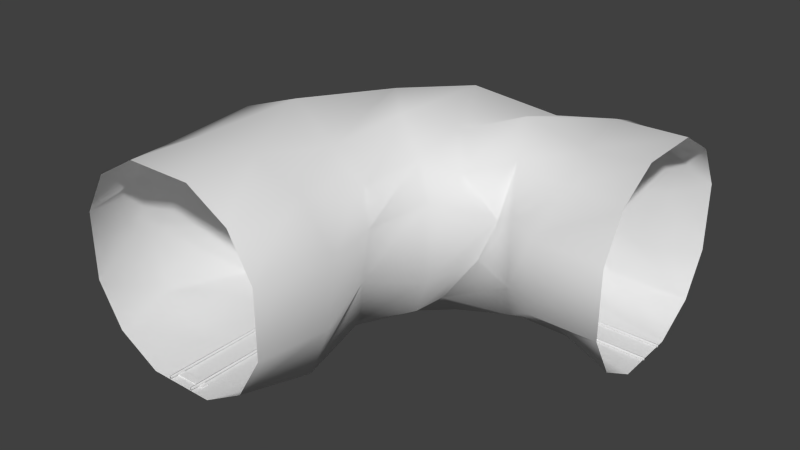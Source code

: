 # Source: Curve.blend  (saved by Blender 2.77.0; exported with 4.5.12 LTS)
import bpy
from mathutils import Matrix  # noqa: F401  (used for matrix-valued properties, if any)

bpy.ops.wm.read_factory_settings(use_empty=True)
scene = bpy.context.scene
scene.name = 'Scene'

# ---- collections
col_collection_1 = bpy.data.collections.new('Collection 1'); scene.collection.children.link(col_collection_1)

# ---- materials (node trees are filled in below, after node groups)
mat_material_003 = bpy.data.materials.new('Material.003')
mat_material_003.alpha_threshold = 0.0
mat_material_003.use_transparent_shadow = False
mat_material_003.roughness = 0.5
mat_material_013 = bpy.data.materials.new('Material.013')
mat_material_013.alpha_threshold = 0.0
mat_material_013.use_transparent_shadow = False
mat_material_013.roughness = 0.5
mat_material_008 = bpy.data.materials.new('Material.008')
mat_material_008.alpha_threshold = 0.0
mat_material_008.use_transparent_shadow = False
mat_material_008.roughness = 0.5
mat_material_026 = bpy.data.materials.new('Material.026')
mat_material_026.alpha_threshold = 0.0
mat_material_026.use_transparent_shadow = False
mat_material_026.roughness = 0.5

# ---- material node trees

# ---- world
world_world = bpy.data.worlds.new('World'); scene.world = world_world
world_world.color = (0.05088, 0.05088, 0.05088)
world_world.use_sun_shadow = False
world_world.sun_shadow_jitter_overblur = 0.0
world_world.cycles.sampling_method = 'NONE'
world_world.cycles.sample_map_resolution = 256

# ---- meshes
me_cube_043 = bpy.data.meshes.new('Cube.043')
me_cube_043.from_pydata([(255.3, 0.3069, -1.611), (1.0, -1.0, -1.0), (-1.0, -1.0, -1.0), (255.2, 0.3161, -1.611), (255.3, 0.3069, 0.3888), (1.0, -1.0, 1.0), (-1.0, -1.0, 1.0), (255.2, 0.3161, 0.3888), (211.9, 0.3059, -1.611), (168.5, 0.2854, -1.611), (125.8, 0.2318, -1.611), (89.26, 0.1455, -1.611), (56.02, 0.004795, -1.611), (31.75, -0.1646, -1.611), (14.95, -0.3786, -1.611), (4.213, -0.5967, -1.611), (1.0, -0.8, -1.0), (-1.0, -0.8, -1.0), (2.222, -0.5958, -1.611), (13.02, -0.3763, -1.611), (29.94, -0.1606, -1.611), (54.41, 0.01028, -1.611), (87.9, 0.1522, -1.611), (124.9, 0.24, -1.611), (168.5, 0.2946, -1.611), (211.9, 0.3151, -1.611), (211.9, 0.3059, 0.3888), (168.5, 0.2854, 0.3888), (125.8, 0.2318, 0.3888), (89.26, 0.1455, 0.3888), (56.02, 0.004794, 0.3888), (31.75, -0.1646, 0.3888), (14.95, -0.3786, 0.3888), (4.213, -0.5967, 0.3888), (1.0, -0.8, 1.0), (-1.0, -0.8, 1.0), (2.222, -0.5958, 0.3888), (13.02, -0.3763, 0.3888), (29.94, -0.1606, 0.3888), (54.41, 0.01028, 0.3888), (87.9, 0.1522, 0.3888), (124.9, 0.24, 0.3888), (168.5, 0.2946, 0.3888), (211.9, 0.3151, 0.3888)], [], [(16, 1, 2, 17), (34, 35, 6, 5), (16, 34, 5, 1), (1, 5, 6, 2), (25, 43, 7, 3), (4, 0, 3, 7), (2, 6, 35, 17), (17, 35, 36, 18), (18, 36, 37, 19), (19, 37, 38, 20), (20, 38, 39, 21), (21, 39, 40, 22), (22, 40, 41, 23), (23, 41, 42, 24), (24, 42, 43, 25), (0, 4, 26, 8), (8, 26, 27, 9), (9, 27, 28, 10), (10, 28, 29, 11), (11, 29, 30, 12), (12, 30, 31, 13), (13, 31, 32, 14), (14, 32, 33, 15), (15, 33, 34, 16), (4, 7, 43, 26), (26, 43, 42, 27), (27, 42, 41, 28), (28, 41, 40, 29), (29, 40, 39, 30), (30, 39, 38, 31), (31, 38, 37, 32), (32, 37, 36, 33), (33, 36, 35, 34), (0, 8, 25, 3), (8, 9, 24, 25), (9, 10, 23, 24), (10, 11, 22, 23), (11, 12, 21, 22), (12, 13, 20, 21), (13, 14, 19, 20), (14, 15, 18, 19), (15, 16, 17, 18)])
me_cube_043.polygons.foreach_set('use_smooth', [True] * 42)
_k = set([(0, 3), (0, 4), (0, 8), (1, 2), (1, 5), (1, 16), (2, 6), (2, 17), (3, 7), (3, 25), (4, 7), (4, 26), (5, 6), (5, 34), (6, 35), (7, 43), (8, 9), (9, 10), (10, 11), (11, 12), (11, 29), (12, 13), (12, 30), (13, 14), (13, 31), (14, 15), (14, 32), (15, 16), (15, 18), (15, 33), (16, 17), (16, 34), (17, 18), (17, 35), (18, 19), (18, 36), (19, 20), (19, 37), (20, 21), (20, 38), (21, 22), (21, 39), (22, 23), (22, 40), (23, 24), (24, 25), (26, 27), (27, 28), (28, 29), (29, 30), (30, 31), (31, 32), (32, 33), (33, 34), (33, 36), (34, 35), (35, 36), (36, 37), (37, 38), (38, 39), (39, 40), (40, 41), (41, 42), (42, 43)])
me_cube_043.attributes.new('sharp_edge', 'BOOLEAN', 'EDGE').data.foreach_set('value', [ (min(e.vertices), max(e.vertices)) in _k for e in me_cube_043.edges])
_uv = me_cube_043.uv_layers.new(name='UVMap')
_uv.uv.foreach_set('vector', [0.9029, 0.02318, 1.003, 0.02318, 1.003, 0.2966, 0.9029, 0.2966, 0.1106, 0.9898, 0.1106, 0.8317, 0.01329, 0.8317, 0.01329, 0.9898, 0.1106, 0.02087, 0.1106, 0.9898, 0.01329, 0.9898, 0.01329, 0.02087, 0.01329, 0.02087, 0.01329, 0.9898, -0.0227, 0.9898, -0.0227, 0.02087, 0.1002, 0.2966, 0.1002, 0.9901, -0.0001144, 0.9901, -0.0001137, 0.2966, 0.9861, 0.9898, 0.9861, 0.02087, 1.022, 0.02087, 1.022, 0.9898, 1.003, 0.2966, 1.003, 0.9901, 0.9029, 0.9901, 0.9029, 0.2966, 0.9029, 0.2966, 0.9029, 0.9901, 0.8026, 0.9901, 0.8026, 0.2966, 0.8026, 0.2966, 0.8026, 0.9901, 0.7023, 0.9901, 0.7023, 0.2966, 0.7023, 0.2966, 0.7023, 0.9901, 0.6019, 0.9901, 0.6019, 0.2966, 0.6019, 0.2966, 0.6019, 0.9901, 0.5016, 0.9901, 0.5016, 0.2966, 0.5016, 0.2966, 0.5016, 0.9901, 0.4012, 0.9901, 0.4012, 0.2966, 0.4012, 0.2966, 0.4012, 0.9901, 0.3009, 0.9901, 0.3009, 0.2966, 0.3009, 0.2966, 0.3009, 0.9901, 0.2006, 0.9901, 0.2006, 0.2966, 0.2006, 0.2966, 0.2006, 0.9901, 0.1002, 0.9901, 0.1002, 0.2966, 0.9861, 0.02087, 0.9861, 0.9898, 0.8888, 0.9898, 0.8888, 0.02087, 0.8888, 0.02087, 0.8888, 0.9898, 0.7915, 0.9898, 0.7915, 0.02087, 0.7915, 0.02087, 0.7915, 0.9898, 0.6942, 0.9898, 0.6942, 0.02087, 0.6942, 0.02087, 0.6942, 0.9898, 0.597, 0.9898, 0.597, 0.02087, 0.597, 0.02087, 0.597, 0.9898, 0.4997, 0.9898, 0.4997, 0.02087, 0.4997, 0.02087, 0.4997, 0.9898, 0.4024, 0.9898, 0.4024, 0.02087, 0.4024, 0.02087, 0.4024, 0.9898, 0.3051, 0.9898, 0.3051, 0.02087, 0.3051, 0.02087, 0.3051, 0.9898, 0.2078, 0.9898, 0.2078, 0.02087, 0.2078, 0.02087, 0.2078, 0.9898, 0.1106, 0.9898, 0.1106, 0.02087, 0.9861, 0.9898, 0.9861, 0.8317, 0.8888, 0.8317, 0.8888, 0.9898, 0.8888, 0.9898, 0.8888, 0.8317, 0.7915, 0.8317, 0.7915, 0.9898, 0.7915, 0.9898, 0.7915, 0.8317, 0.6942, 0.8317, 0.6942, 0.9898, 0.6942, 0.9898, 0.6942, 0.8317, 0.597, 0.8317, 0.597, 0.9898, 0.597, 0.9898, 0.597, 0.8317, 0.4997, 0.8317, 0.4997, 0.9898, 0.4997, 0.9898, 0.4997, 0.8317, 0.4024, 0.8317, 0.4024, 0.9898, 0.4024, 0.9898, 0.4024, 0.8317, 0.3051, 0.8317, 0.3051, 0.9898, 0.3051, 0.9898, 0.3051, 0.8317, 0.2078, 0.8317, 0.2078, 0.9898, 0.2078, 0.9898, 0.2078, 0.8317, 0.1106, 0.8317, 0.1106, 0.9898, -0.0001137, 0.02318, 0.1002, 0.02318, 0.1002, 0.2966, -0.0001137, 0.2966, 0.1002, 0.02318, 0.2006, 0.02318, 0.2006, 0.2966, 0.1002, 0.2966, 0.2006, 0.02318, 0.3009, 0.02318, 0.3009, 0.2966, 0.2006, 0.2966, 0.3009, 0.02318, 0.4012, 0.02318, 0.4012, 0.2966, 0.3009, 0.2966, 0.4012, 0.02318, 0.5016, 0.02318, 0.5016, 0.2966, 0.4012, 0.2966, 0.5016, 0.02318, 0.6019, 0.02318, 0.6019, 0.2966, 0.5016, 0.2966, 0.6019, 0.02318, 0.7023, 0.02318, 0.7023, 0.2966, 0.6019, 0.2966, 0.7023, 0.02318, 0.8026, 0.02318, 0.8026, 0.2966, 0.7023, 0.2966, 0.8026, 0.02318, 0.9029, 0.02318, 0.9029, 0.2966, 0.8026, 0.2966])
me_cube_043.materials.append(mat_material_003)
me_cube_043.use_remesh_preserve_volume = False
me_cube_043.use_remesh_preserve_attributes = False
me_cube_043.use_mirror_vertex_groups = False
me_cube_043.update()
me_cube_043.normals_split_custom_set([tuple(v) for v in zip(*[iter([0.0, 0.0, -1.0, 0.0, 0.0, -1.0, 0.0, 0.0, -1.0, 0.0, 0.0, -1.0, 0.0, 0.0, 1.0, 0.0, 0.0, 1.0, 0.0, 0.0, 1.0, 0.0, 0.0, 1.0, 1.0, -2.98e-07, 3.129e-07, 1.0, -2.98e-07, 3.129e-07, 1.0, -2.98e-07, 3.129e-07, 1.0, -2.98e-07, 3.129e-07, -2.831e-07, -1.0, -1.788e-07, -2.831e-07, -1.0, -1.788e-07, -2.831e-07, -1.0, -1.788e-07, -2.831e-07, -1.0, -1.788e-07, -0.0002479, 1.0, -8e-09, -0.0002479, 1.0, -8.001e-09, -2.301e-05, 1.0, 1.882e-08, -2.301e-05, 1.0, 1.882e-08, 0.6821, 0.7313, 3.643e-05, 0.6821, 0.7313, 3.643e-05, 0.6821, 0.7313, 3.643e-05, 0.6821, 0.7313, 3.643e-05, -1.0, 0.0, -1.192e-07, -1.0, 0.0, -1.192e-07, -1.0, 0.0, -1.192e-07, -1.0, 0.0, -1.192e-07, -0.06326, 0.998, 1.727e-08, -0.06326, 0.998, 1.727e-08, -0.06326, 0.998, 1.727e-08, -0.06326, 0.998, 1.727e-08, -0.02033, 0.9998, -2.208e-08, -0.02033, 0.9998, -2.208e-08, -0.02033, 0.9998, -2.208e-08, -0.02033, 0.9998, -2.208e-08, -0.01274, 0.9999, 6.067e-09, -0.01274, 0.9999, 6.067e-09, -0.01274, 0.9999, 6.067e-09, -0.01274, 0.9999, 6.067e-09, -0.006982, 1.0, 1.218e-08, -0.006982, 1.0, 1.218e-08, -0.006982, 1.0, 1.218e-08, -0.006982, 1.0, 1.218e-08, -0.004239, 1.0, 4.472e-09, -0.004239, 1.0, 4.472e-09, -0.004239, 1.0, 4.472e-09, -0.004239, 1.0, 4.472e-09, -0.002373, 1.0, 2.786e-08, -0.002373, 1.0, 2.786e-08, -0.001812, 1.0, 3.795e-09, -0.001812, 1.0, 3.794e-09, -0.001812, 1.0, 3.794e-09, -0.001812, 1.0, 3.795e-09, -0.0008624, 1.0, -2.755e-08, -0.0008624, 1.0, -2.755e-08, -0.0008624, 1.0, -2.755e-08, -0.0008624, 1.0, -2.755e-08, -0.0002479, 1.0, -8.001e-09, -0.0002479, 1.0, -8e-09, 2.301e-05, -1.0, 6.429e-08, 2.301e-05, -1.0, 6.429e-08, 0.0002479, -1.0, 4.407e-08, 0.0002479, -1.0, 4.407e-08, 0.0002479, -1.0, 4.407e-08, 0.0002479, -1.0, 4.407e-08, 0.0008636, -1.0, -6.221e-09, 0.0008636, -1.0, -6.219e-09, 0.0008636, -1.0, -6.219e-09, 0.0008636, -1.0, -6.221e-09, 0.001808, -1.0, -3.536e-08, 0.001808, -1.0, -3.536e-08, 0.001808, -1.0, -3.536e-08, 0.001808, -1.0, -3.536e-08, 0.002362, -1.0, -3.444e-08, 0.002362, -1.0, -3.444e-08, 0.004233, -1.0, -2.343e-08, 0.004233, -1.0, -2.343e-08, 0.004233, -1.0, -2.343e-08, 0.004233, -1.0, -2.343e-08, 0.006976, -1.0, 9.801e-09, 0.006976, -1.0, 9.801e-09, 0.006976, -1.0, 9.801e-09, 0.006976, -1.0, 9.801e-09, 0.01275, -0.9999, 2.872e-09, 0.01275, -0.9999, 2.872e-09, 0.01275, -0.9999, 2.872e-09, 0.01275, -0.9999, 2.872e-09, 0.0203, -0.9998, -1.085e-07, 0.0203, -0.9998, -1.085e-07, 0.0203, -0.9998, -1.085e-07, 0.0203, -0.9998, -1.085e-07, 0.06317, -0.998, -7.407e-08, 0.06317, -0.998, -7.407e-08, 0.06317, -0.998, -7.407e-08, 0.06317, -0.998, -7.407e-08, 0.0, 0.0, 1.0, 0.0, 0.0, 1.0, 0.0, 0.0, 1.0, 0.0, 0.0, 1.0, 0.0, 0.0, 1.0, 0.0, 0.0, 1.0, -1.764e-09, 0.0, 1.0, -5.579e-10, 0.0, 1.0, -5.579e-10, 0.0, 1.0, -1.764e-09, 0.0, 1.0, 6.818e-09, 0.0, 1.0, -2.289e-09, 0.0, 1.0, -2.289e-09, 0.0, 1.0, 6.818e-09, 0.0, 1.0, 5.77e-10, 0.0, 1.0, 6.829e-09, 0.0, 1.0, 6.829e-09, 0.0, 1.0, 5.77e-10, 0.0, 1.0, 3.437e-09, 0.0, 1.0, 5.719e-10, 0.0, 1.0, 5.719e-10, 0.0, 1.0, 3.437e-09, 0.0, 1.0, 4.475e-09, 0.0, 1.0, 3.449e-09, 0.0, 1.0, 3.449e-09, 0.0, 1.0, 4.475e-09, 0.0, 1.0, 1.202e-08, 0.0, 1.0, 4.53e-09, 0.0, 1.0, 4.53e-09, 0.0, 1.0, 1.202e-08, 0.0, 1.0, 1.205e-08, 0.0, 1.0, 1.205e-08, 0.0, 1.0, 0.0002132, 0.9483, 0.3173, 0.0002132, 0.9483, 0.3173, 0.0002132, 0.9483, 0.3173, 0.0002132, 0.9483, 0.3173, -4.074e-09, 0.0, -1.0, -3.104e-09, 0.0, -1.0, -9.698e-10, 0.0, -1.0, -4.074e-09, 0.0, -1.0, -3.104e-09, 0.0, -1.0, 0.0, 0.0, -1.0, 0.0, 0.0, -1.0, -9.698e-10, 0.0, -1.0, 0.0, 0.0, -1.0, 1.429e-10, 0.0, -1.0, 3.971e-08, 0.0, -1.0, 0.0, 0.0, -1.0, 1.429e-10, 0.0, -1.0, 3.983e-08, 0.0, -1.0, 3.6e-08, 0.0, -1.0, 3.971e-08, 0.0, -1.0, 3.983e-08, 0.0, -1.0, 3.587e-08, 0.0, -1.0, 8.77e-11, 0.0, -1.0, 3.6e-08, 0.0, -1.0, 3.587e-08, 0.0, -1.0, 0.0, 0.0, -1.0, 0.0, 0.0, -1.0, 8.77e-11, 0.0, -1.0, 0.0, 0.0, -1.0, 0.0, 0.0, -1.0, 0.0, 0.0, -1.0, 0.0, 0.0, -1.0, 0.0, 0.0, -1.0, 0.0, 0.0, -1.0, 0.0, 0.0, -1.0, 0.0, 0.0, -1.0, -0.0002129, -0.9483, -0.3173, -0.0002129, -0.9483, -0.3173, -0.0002129, -0.9483, -0.3173, -0.0002129, -0.9483, -0.3173])] * 3)])
me_cube_029 = bpy.data.meshes.new('Cube.029')
me_cube_029.from_pydata([(-1.0, -1.039, -1.0), (-1.0, -1.039, 1.0), (3.731, 0.4864, -1.0), (3.731, 0.4864, 1.0), (1.0, -1.039, -1.0), (1.0, -1.039, 1.0), (3.786, -0.1348, -1.0), (3.786, -0.1348, 1.0), (3.795, -0.2357, 0.4415), (3.795, -0.2357, -0.4415), (1.325, -1.039, 0.4415), (1.325, -1.039, -0.4415), (3.746, 0.3129, 1.325), (3.77, 0.03862, 1.325), (0.4415, -1.039, 1.325), (-0.4415, -1.039, 1.325), (-1.325, -1.039, -0.4415), (-1.325, -1.039, 0.4415), (3.722, 0.5872, 0.4415), (3.722, 0.5872, -0.4415), (3.77, 0.03862, -1.325), (3.746, 0.3129, -1.325), (-0.4415, -1.039, -1.325), (0.4415, -1.039, -1.325), (-1.094, -0.7433, 1.0), (-0.9333, -0.3707, 1.179), (-0.4077, 0.07927, 0.7459), (0.4589, 0.3397, 1.0), (1.863, 0.4672, 0.8267), (2.643, 0.5564, 1.0), (2.658, 0.5011, -1.0), (1.741, 0.4817, -1.0), (0.4589, 0.3397, -1.0), (-0.334, 0.07373, -1.417), (-1.157, -0.3707, -1.196), (-1.278, -0.7433, -1.0), (2.96, -0.021, 0.8702), (2.275, -0.03893, 1.0), (1.754, -0.1339, 0.7886), (1.368, -0.2396, 1.0), (1.117, -0.4337, 0.8006), (1.104, -0.7433, 1.066), (1.134, -0.7433, -1.164), (0.9989, -0.4337, -1.0), (1.368, -0.2396, -1.0), (1.415, -0.09966, -1.0), (2.275, -0.03893, -1.0), (2.941, -0.05794, -0.8501), (1.562, -0.7433, 0.5071), (1.189, -0.444, 0.2919), (1.648, -0.2908, 0.5777), (2.111, -0.0665, 0.2431), (2.415, -0.1297, 0.4415), (2.903, -0.2354, 0.5081), (1.457, -0.7433, -0.4415), (1.072, -0.444, -0.4415), (1.648, -0.2908, -0.4415), (1.772, -0.03231, -0.4415), (2.415, -0.1297, -0.4415), (2.903, -0.2354, -0.4415), (2.858, 0.1136, 1.138), (2.035, 0.1173, 1.325), (1.392, -0.001611, 1.113), (0.886, -0.1516, 1.325), (0.5612, -0.4161, 1.125), (0.4415, -0.7433, 1.325), (2.726, 0.3848, 1.212), (2.058, 0.3163, 1.151), (0.9787, 0.2648, 1.325), (0.2967, 0.04624, 1.325), (-0.05054, -0.3883, 1.504), (-0.3791, -0.7433, 1.325), (3.102, 0.5284, 0.2309), (1.669, 0.5645, 0.1762), (0.4468, 0.4166, 0.4415), (-0.6878, 0.1304, 0.1874), (-0.923, -0.3186, 0.2747), (-1.47, -0.7433, 0.5382), (2.992, 0.4838, -0.4415), (1.729, 0.5573, -0.4415), (0.4468, 0.4166, -0.4415), (-0.6142, 0.1249, -0.6651), (-1.207, -0.3605, -0.591), (-1.654, -0.7433, -0.1512), (2.726, 0.3848, -1.325), (1.656, 0.3643, -1.325), (0.8205, 0.2075, -1.325), (0.1239, -0.01247, -1.325), (-0.3171, -0.3883, -1.325), (-0.4415, -0.7433, -1.325), (2.858, 0.1136, -1.325), (2.035, 0.1173, -1.325), (1.392, -0.001611, -1.325), (0.886, -0.1516, -1.325), (0.5612, -0.4161, -1.325), (0.508, -0.7433, -1.324)], [], [(78, 30, 2, 19), (54, 42, 4, 11), (90, 47, 6, 20), (66, 29, 3, 12), (41, 48, 10, 5), (48, 54, 11, 10), (36, 60, 13, 7), (60, 66, 12, 13), (29, 72, 18, 3), (72, 78, 19, 18), (30, 84, 21, 2), (84, 90, 20, 21), (22, 23, 95, 89), (89, 95, 94, 88), (88, 94, 93, 87), (87, 93, 92, 86), (86, 92, 91, 85), (85, 91, 90, 84), (0, 22, 89, 35), (35, 89, 88, 34), (34, 88, 87, 33), (33, 87, 86, 32), (32, 86, 85, 31), (31, 85, 84, 30), (17, 16, 83, 77), (77, 83, 82, 76), (76, 82, 81, 75), (75, 81, 80, 74), (74, 80, 79, 73), (73, 79, 78, 72), (1, 17, 77, 24), (24, 77, 76, 25), (25, 76, 75, 26), (26, 75, 74, 27), (27, 74, 73, 28), (28, 73, 72, 29), (14, 15, 71, 65), (65, 71, 70, 64), (64, 70, 69, 63), (63, 69, 68, 62), (62, 68, 67, 61), (61, 67, 66, 60), (5, 14, 65, 41), (41, 65, 64, 40), (40, 64, 63, 39), (39, 63, 62, 38), (38, 62, 61, 37), (37, 61, 60, 36), (8, 9, 59, 53), (53, 59, 58, 52), (52, 58, 57, 51), (51, 57, 56, 50), (50, 56, 55, 49), (49, 55, 54, 48), (7, 8, 53, 36), (36, 53, 52, 37), (37, 52, 51, 38), (38, 51, 50, 39), (39, 50, 49, 40), (40, 49, 48, 41), (15, 1, 24, 71), (71, 24, 25, 70), (70, 25, 26, 69), (69, 26, 27, 68), (68, 27, 28, 67), (67, 28, 29, 66), (23, 4, 42, 95), (95, 42, 43, 94), (94, 43, 44, 93), (93, 44, 45, 92), (92, 45, 46, 91), (91, 46, 47, 90), (9, 6, 47, 59), (59, 47, 46, 58), (58, 46, 45, 57), (57, 45, 44, 56), (56, 44, 43, 55), (55, 43, 42, 54), (16, 0, 35, 83), (83, 35, 34, 82), (82, 34, 33, 81), (81, 33, 32, 80), (80, 32, 31, 79), (79, 31, 30, 78)])
me_cube_029.polygons.foreach_set('use_smooth', [True] * 84)
_uv = me_cube_029.uv_layers.new(name='UVMap')
_uv.uv.foreach_set('vector', [0.8638, 0.5, 0.8638, 0.6485, 1.007, 0.6485, 1.007, 0.5, 0.8629, 0.703, 0.8629, 0.8515, 1.006, 0.8515, 1.006, 0.703, 0.1458, 0.9999, 0.1458, 0.8515, 0.002433, 0.8515, 0.002433, 0.9999, 0.8638, 7.275e-05, 0.8638, 0.1485, 1.007, 0.1485, 1.007, 7.278e-05, 0.8629, 0.3515, 0.8629, 0.5, 1.006, 0.5, 1.006, 0.3515, 0.8629, 0.5, 0.8629, 0.703, 1.006, 0.703, 1.006, 0.5, 0.1458, 0.3515, 0.1458, 0.203, 0.002433, 0.203, 0.002433, 0.3515, 0.1458, 0.203, 0.1458, 7.279e-05, 0.002433, 7.278e-05, 0.002433, 0.203, 0.8638, 0.1485, 0.8638, 0.297, 1.007, 0.297, 1.007, 0.1485, 0.8638, 0.297, 0.8638, 0.5, 1.007, 0.5, 1.007, 0.297, 0.8638, 0.6485, 0.8638, 0.797, 1.007, 0.797, 1.007, 0.6485, 0.8638, 0.797, 0.8638, 0.9999, 1.007, 0.9999, 1.007, 0.797, 0.002335, 0.797, 0.002335, 0.9999, 0.1459, 0.9999, 0.1459, 0.797, 0.1459, 0.797, 0.1459, 0.9999, 0.2895, 0.9999, 0.2895, 0.797, 0.2895, 0.797, 0.2895, 0.9999, 0.4331, 0.9999, 0.4331, 0.797, 0.4331, 0.797, 0.4331, 0.9999, 0.5766, 0.9999, 0.5766, 0.797, 0.5766, 0.797, 0.5766, 0.9999, 0.7202, 0.9999, 0.7202, 0.797, 0.7202, 0.797, 0.7202, 0.9999, 0.8638, 0.9999, 0.8638, 0.797, 0.002335, 0.6485, 0.002335, 0.797, 0.1459, 0.797, 0.1459, 0.6485, 0.1459, 0.6485, 0.1459, 0.797, 0.2895, 0.797, 0.2895, 0.6485, 0.2895, 0.6485, 0.2895, 0.797, 0.4331, 0.797, 0.4331, 0.6485, 0.4331, 0.6485, 0.4331, 0.797, 0.5766, 0.797, 0.5766, 0.6485, 0.5766, 0.6485, 0.5766, 0.797, 0.7202, 0.797, 0.7202, 0.6485, 0.7202, 0.6485, 0.7202, 0.797, 0.8638, 0.797, 0.8638, 0.6485, 0.002335, 0.297, 0.002335, 0.5, 0.1459, 0.5, 0.1459, 0.297, 0.1459, 0.297, 0.1459, 0.5, 0.2895, 0.5, 0.2895, 0.297, 0.2895, 0.297, 0.2895, 0.5, 0.4331, 0.5, 0.4331, 0.297, 0.4331, 0.297, 0.4331, 0.5, 0.5766, 0.5, 0.5766, 0.297, 0.5766, 0.297, 0.5766, 0.5, 0.7202, 0.5, 0.7202, 0.297, 0.7202, 0.297, 0.7202, 0.5, 0.8638, 0.5, 0.8638, 0.297, 0.002335, 0.1485, 0.002335, 0.297, 0.1459, 0.297, 0.1459, 0.1485, 0.1459, 0.1485, 0.1459, 0.297, 0.2895, 0.297, 0.2895, 0.1485, 0.2895, 0.1485, 0.2895, 0.297, 0.4331, 0.297, 0.4331, 0.1485, 0.4331, 0.1485, 0.4331, 0.297, 0.5766, 0.297, 0.5766, 0.1485, 0.5766, 0.1485, 0.5766, 0.297, 0.7202, 0.297, 0.7202, 0.1485, 0.7202, 0.1485, 0.7202, 0.297, 0.8638, 0.297, 0.8638, 0.1485, 1.006, 0.203, 1.006, 7.29e-05, 0.8629, 7.288e-05, 0.8629, 0.203, 0.8629, 0.203, 0.8629, 7.288e-05, 0.7195, 7.286e-05, 0.7195, 0.203, 0.7195, 0.203, 0.7195, 7.286e-05, 0.5761, 7.285e-05, 0.5761, 0.203, 0.5761, 0.203, 0.5761, 7.285e-05, 0.4326, 7.283e-05, 0.4326, 0.203, 0.4326, 0.203, 0.4326, 7.283e-05, 0.2892, 7.281e-05, 0.2892, 0.203, 0.2892, 0.203, 0.2892, 7.281e-05, 0.1458, 7.279e-05, 0.1458, 0.203, 1.006, 0.3515, 1.006, 0.203, 0.8629, 0.203, 0.8629, 0.3515, 0.8629, 0.3515, 0.8629, 0.203, 0.7195, 0.203, 0.7195, 0.3515, 0.7195, 0.3515, 0.7195, 0.203, 0.5761, 0.203, 0.5761, 0.3515, 0.5761, 0.3515, 0.5761, 0.203, 0.4326, 0.203, 0.4326, 0.3515, 0.4326, 0.3515, 0.4326, 0.203, 0.2892, 0.203, 0.2892, 0.3515, 0.2892, 0.3515, 0.2892, 0.203, 0.1458, 0.203, 0.1458, 0.3515, 0.002433, 0.5, 0.002433, 0.703, 0.1458, 0.703, 0.1458, 0.5, 0.1458, 0.5, 0.1458, 0.703, 0.2892, 0.703, 0.2892, 0.5, 0.2892, 0.5, 0.2892, 0.703, 0.4326, 0.703, 0.4326, 0.5, 0.4326, 0.5, 0.4326, 0.703, 0.5761, 0.703, 0.5761, 0.5, 0.5761, 0.5, 0.5761, 0.703, 0.7195, 0.703, 0.7195, 0.5, 0.7195, 0.5, 0.7195, 0.703, 0.8629, 0.703, 0.8629, 0.5, 0.002433, 0.3515, 0.002433, 0.5, 0.1458, 0.5, 0.1458, 0.3515, 0.1458, 0.3515, 0.1458, 0.5, 0.2892, 0.5, 0.2892, 0.3515, 0.2892, 0.3515, 0.2892, 0.5, 0.4326, 0.5, 0.4326, 0.3515, 0.4326, 0.3515, 0.4326, 0.5, 0.5761, 0.5, 0.5761, 0.3515, 0.5761, 0.3515, 0.5761, 0.5, 0.7195, 0.5, 0.7195, 0.3515, 0.7195, 0.3515, 0.7195, 0.5, 0.8629, 0.5, 0.8629, 0.3515, 0.002335, 7.26e-05, 0.002335, 0.1485, 0.1459, 0.1485, 0.1459, 7.262e-05, 0.1459, 7.262e-05, 0.1459, 0.1485, 0.2895, 0.1485, 0.2895, 7.265e-05, 0.2895, 7.265e-05, 0.2895, 0.1485, 0.4331, 0.1485, 0.4331, 7.268e-05, 0.4331, 7.268e-05, 0.4331, 0.1485, 0.5766, 0.1485, 0.5766, 7.27e-05, 0.5766, 7.27e-05, 0.5766, 0.1485, 0.7202, 0.1485, 0.7202, 7.273e-05, 0.7202, 7.273e-05, 0.7202, 0.1485, 0.8638, 0.1485, 0.8638, 7.275e-05, 1.006, 0.9999, 1.006, 0.8515, 0.8629, 0.8515, 0.8629, 0.9999, 0.8629, 0.9999, 0.8629, 0.8515, 0.7195, 0.8515, 0.7195, 0.9999, 0.7195, 0.9999, 0.7195, 0.8515, 0.5761, 0.8515, 0.5761, 0.9999, 0.5761, 0.9999, 0.5761, 0.8515, 0.4326, 0.8515, 0.4326, 0.9999, 0.4326, 0.9999, 0.4326, 0.8515, 0.2892, 0.8515, 0.2892, 0.9999, 0.2892, 0.9999, 0.2892, 0.8515, 0.1458, 0.8515, 0.1458, 0.9999, 0.002433, 0.703, 0.002433, 0.8515, 0.1458, 0.8515, 0.1458, 0.703, 0.1458, 0.703, 0.1458, 0.8515, 0.2892, 0.8515, 0.2892, 0.703, 0.2892, 0.703, 0.2892, 0.8515, 0.4326, 0.8515, 0.4326, 0.703, 0.4326, 0.703, 0.4326, 0.8515, 0.5761, 0.8515, 0.5761, 0.703, 0.5761, 0.703, 0.5761, 0.8515, 0.7195, 0.8515, 0.7195, 0.703, 0.7195, 0.703, 0.7195, 0.8515, 0.8629, 0.8515, 0.8629, 0.703, 0.002335, 0.5, 0.002335, 0.6485, 0.1459, 0.6485, 0.1459, 0.5, 0.1459, 0.5, 0.1459, 0.6485, 0.2895, 0.6485, 0.2895, 0.5, 0.2895, 0.5, 0.2895, 0.6485, 0.4331, 0.6485, 0.4331, 0.5, 0.4331, 0.5, 0.4331, 0.6485, 0.5766, 0.6485, 0.5766, 0.5, 0.5766, 0.5, 0.5766, 0.6485, 0.7202, 0.6485, 0.7202, 0.5, 0.7202, 0.5, 0.7202, 0.6485, 0.8638, 0.6485, 0.8638, 0.5])
me_cube_029.use_remesh_preserve_volume = False
me_cube_029.use_remesh_preserve_attributes = False
me_cube_029.use_mirror_vertex_groups = False
me_cube_029.update()
me_cube_017 = bpy.data.meshes.new('Cube.017')
me_cube_017.from_pydata([(1.0, -1.0, -1.0), (-1.0, -1.0, -1.0), (1.0, -1.0, 1.0), (-1.0, -1.0, 1.0), (1.0, 0.09936, -1.0), (-1.0, 0.09936, -1.0), (-1.0, 0.09936, 1.0), (1.0, 0.09936, 1.0)], [], [(4, 0, 1, 5), (7, 6, 3, 2), (4, 7, 2, 0), (0, 2, 3, 1), (5, 6, 7, 4), (1, 3, 6, 5)])
me_cube_017.polygons.foreach_set('use_smooth', [True] * 6)
_k = set([(0, 1), (0, 2), (0, 4), (1, 3), (1, 5), (2, 3), (2, 7), (3, 6)])
me_cube_017.attributes.new('sharp_edge', 'BOOLEAN', 'EDGE').data.foreach_set('value', [ (min(e.vertices), max(e.vertices)) in _k for e in me_cube_017.edges])
_uv = me_cube_017.uv_layers.new(name='UVMap')
_uv.uv.foreach_set('vector', [0.5016, 0.02318, 1.003, 0.02318, 1.003, 0.2966, 0.5016, 0.2966, 0.4997, 0.9898, 0.4997, 0.8317, 0.01329, 0.8317, 0.01329, 0.9898, 0.4997, 0.02087, 0.4997, 0.9898, 0.01329, 0.9898, 0.01329, 0.02087, 0.01329, 0.02087, 0.01329, 0.9898, -0.0227, 0.9898, -0.0227, 0.02087, 0.5016, 0.2966, 0.5016, 0.9901, 0.4997, 0.9898, 0.4997, 0.02087, 1.003, 0.2966, 1.003, 0.9901, 0.5016, 0.9901, 0.5016, 0.2966])
me_cube_017.materials.append(mat_material_013)
me_cube_017.use_remesh_preserve_volume = False
me_cube_017.use_remesh_preserve_attributes = False
me_cube_017.use_mirror_vertex_groups = False
me_cube_017.update()
me_cube_017.normals_split_custom_set([tuple(v) for v in zip(*[iter([0.5774, 0.5774, -0.5774, 0.0, 0.0, -1.0, 0.0, 0.0, -1.0, -0.5774, 0.5774, -0.5774, 0.5774, 0.5774, 0.5774, -0.5774, 0.5774, 0.5774, 5.422e-08, 0.0, 1.0, 5.422e-08, 0.0, 1.0, 0.5774, 0.5774, -0.5774, 0.5774, 0.5774, 0.5774, 1.0, -3.253e-07, 1.788e-07, 1.0, -3.253e-07, 1.788e-07, -2.831e-07, -1.0, -1.788e-07, -2.831e-07, -1.0, -1.788e-07, -2.831e-07, -1.0, -1.788e-07, -2.831e-07, -1.0, -1.788e-07, -0.5774, 0.5774, -0.5774, -0.5774, 0.5774, 0.5774, 0.5774, 0.5774, 0.5774, 0.5774, 0.5774, -0.5774, -1.0, 2.169e-07, -1.192e-07, -1.0, 2.169e-07, -1.192e-07, -0.5774, 0.5774, 0.5774, -0.5774, 0.5774, -0.5774])] * 3)])
me_cube_021 = bpy.data.meshes.new('Cube.021')
me_cube_021.from_pydata([(1.0, -1.0, -1.0), (-1.0, -1.0, -1.0), (1.0, -1.0, 1.0), (-1.0, -1.0, 1.0), (1.0, 0.0936, -1.0), (-1.0, 0.0936, -1.0), (-1.0, 0.0936, 1.0), (1.0, 0.0936, 1.0)], [], [(4, 0, 1, 5), (7, 6, 3, 2), (4, 7, 2, 0), (0, 2, 3, 1), (1, 3, 6, 5), (5, 6, 7, 4)])
me_cube_021.polygons.foreach_set('use_smooth', [True] * 6)
_k = set([(0, 1), (0, 2), (0, 4), (1, 3), (1, 5), (2, 3), (2, 7), (3, 6)])
me_cube_021.attributes.new('sharp_edge', 'BOOLEAN', 'EDGE').data.foreach_set('value', [ (min(e.vertices), max(e.vertices)) in _k for e in me_cube_021.edges])
_uv = me_cube_021.uv_layers.new(name='UVMap')
_uv.uv.foreach_set('vector', [0.5016, 0.02318, 1.003, 0.02318, 1.003, 0.2966, 0.5016, 0.2966, 0.4997, 0.9898, 0.4997, 0.8317, 0.01329, 0.8317, 0.01329, 0.9898, 0.4997, 0.02087, 0.4997, 0.9898, 0.01329, 0.9898, 0.01329, 0.02087, 0.01329, 0.02087, 0.01329, 0.9898, -0.0227, 0.9898, -0.0227, 0.02087, 1.003, 0.2966, 1.003, 0.9901, 0.5016, 0.9901, 0.5016, 0.2966, 0.5016, 0.2966, 0.5016, 0.9901, 0.4997, 0.9898, 0.4997, 0.02087])
me_cube_021.materials.append(mat_material_008)
me_cube_021.use_remesh_preserve_volume = False
me_cube_021.use_remesh_preserve_attributes = False
me_cube_021.use_mirror_vertex_groups = False
me_cube_021.update()
me_cube_021.normals_split_custom_set([tuple(v) for v in zip(*[iter([0.5774, 0.5774, -0.5774, 0.0, 0.0, -1.0, 0.0, 0.0, -1.0, -0.5774, 0.5774, -0.5774, 0.5774, 0.5774, 0.5774, -0.5774, 0.5774, 0.5774, 5.45e-08, 0.0, 1.0, 5.45e-08, 0.0, 1.0, 0.5774, 0.5774, -0.5774, 0.5774, 0.5774, 0.5774, 1.0, -3.27e-07, 1.788e-07, 1.0, -3.27e-07, 1.788e-07, -2.831e-07, -1.0, -1.788e-07, -2.831e-07, -1.0, -1.788e-07, -2.831e-07, -1.0, -1.788e-07, -2.831e-07, -1.0, -1.788e-07, -1.0, 2.18e-07, -1.192e-07, -1.0, 2.18e-07, -1.192e-07, -0.5774, 0.5774, 0.5774, -0.5774, 0.5774, -0.5774, -0.5774, 0.5774, -0.5774, -0.5774, 0.5774, 0.5774, 0.5774, 0.5774, 0.5774, 0.5774, 0.5774, -0.5774])] * 3)])
me_cube_010 = bpy.data.meshes.new('Cube.010')
me_cube_010.from_pydata([(1.0, 1.0, -1.0), (-1.0, 1.0, -1.0), (1.0, 1.0, 1.0), (-1.0, 1.0, 1.0), (1.0, -0.0847, -1.0), (-1.0, -0.0847, -1.0), (-1.0, -0.0847, 1.0), (1.0, -0.0847, 1.0)], [], [(5, 4, 7, 6), (5, 6, 3, 1), (2, 0, 1, 3), (0, 2, 7, 4), (2, 3, 6, 7), (0, 4, 5, 1)])
me_cube_010.polygons.foreach_set('use_smooth', [True] * 6)
_k = set([(0, 1), (0, 2), (0, 4), (1, 3), (1, 5), (2, 3), (2, 7), (3, 6)])
me_cube_010.attributes.new('sharp_edge', 'BOOLEAN', 'EDGE').data.foreach_set('value', [ (min(e.vertices), max(e.vertices)) in _k for e in me_cube_010.edges])
_uv = me_cube_010.uv_layers.new(name='UVMap')
_uv.uv.foreach_set('vector', [0.5016, 0.02318, 0.4997, 0.9898, 0.4997, 0.8317, 0.5016, 0.2966, 0.5016, 0.2966, 0.5016, 0.9901, -0.0001144, 0.9901, -0.0001137, 0.2966, 0.9861, 0.9898, 0.9861, 0.02087, 1.022, 0.02087, 1.022, 0.9898, 0.9861, 0.02087, 0.9861, 0.9898, 0.4997, 0.9898, 0.4997, 0.02087, 0.9861, 0.9898, 0.9861, 0.8317, 0.4997, 0.8317, 0.4997, 0.9898, -0.0001137, 0.02318, 0.5016, 0.02318, 0.5016, 0.2966, -0.0001137, 0.2966])
me_cube_010.use_remesh_preserve_volume = False
me_cube_010.use_remesh_preserve_attributes = False
me_cube_010.use_mirror_vertex_groups = False
me_cube_010.update()
me_cube_010.normals_split_custom_set([tuple(v) for v in zip(*[iter([-0.5774, -0.5774, -0.5774, 0.5774, -0.5774, -0.5774, 0.5774, -0.5774, 0.5774, -0.5774, -0.5774, 0.5774, -0.5774, -0.5774, -0.5774, -0.5774, -0.5774, 0.5774, -1.0, 2.198e-07, -1.341e-07, -1.0, 2.198e-07, -1.341e-07, 2.384e-07, 1.0, 1.639e-07, 2.384e-07, 1.0, 1.639e-07, 2.384e-07, 1.0, 1.639e-07, 2.384e-07, 1.0, 1.639e-07, 1.0, -3.297e-07, -7.451e-08, 1.0, -3.297e-07, -7.451e-08, 0.5774, -0.5774, 0.5774, 0.5774, -0.5774, -0.5774, -2.061e-08, 0.0, 1.0, -2.061e-08, 0.0, 1.0, -0.5774, -0.5774, 0.5774, 0.5774, -0.5774, 0.5774, 0.0, 0.0, -1.0, 0.5774, -0.5774, -0.5774, -0.5774, -0.5774, -0.5774, 0.0, 0.0, -1.0])] * 3)])
me_cube_001 = bpy.data.meshes.new('Cube.001')
me_cube_001.from_pydata([(1.0, 1.0, -1.0), (-1.0, 1.0, -1.0), (1.0, 1.0, 1.0), (-1.0, 1.0, 1.0), (1.0, -0.08518, -1.0), (-1.0, -0.08518, -1.0), (-1.0, -0.08518, 1.0), (1.0, -0.08518, 1.0)], [], [(5, 4, 7, 6), (5, 6, 3, 1), (2, 0, 1, 3), (0, 2, 7, 4), (2, 3, 6, 7), (0, 4, 5, 1)])
me_cube_001.polygons.foreach_set('use_smooth', [True] * 6)
_k = set([(0, 1), (0, 2), (0, 4), (1, 3), (1, 5), (2, 3), (2, 7), (3, 6)])
me_cube_001.attributes.new('sharp_edge', 'BOOLEAN', 'EDGE').data.foreach_set('value', [ (min(e.vertices), max(e.vertices)) in _k for e in me_cube_001.edges])
_uv = me_cube_001.uv_layers.new(name='UVMap')
_uv.uv.foreach_set('vector', [0.5016, 0.02318, 0.4997, 0.9898, 0.4997, 0.8317, 0.5016, 0.2966, 0.5016, 0.2966, 0.5016, 0.9901, -0.0001144, 0.9901, -0.0001137, 0.2966, 0.9861, 0.9898, 0.9861, 0.02087, 1.022, 0.02087, 1.022, 0.9898, 0.9861, 0.02087, 0.9861, 0.9898, 0.4997, 0.9898, 0.4997, 0.02087, 0.9861, 0.9898, 0.9861, 0.8317, 0.4997, 0.8317, 0.4997, 0.9898, -0.0001137, 0.02318, 0.5016, 0.02318, 0.5016, 0.2966, -0.0001137, 0.2966])
me_cube_001.use_remesh_preserve_volume = False
me_cube_001.use_remesh_preserve_attributes = False
me_cube_001.use_mirror_vertex_groups = False
me_cube_001.update()
me_cube_001.normals_split_custom_set([tuple(v) for v in zip(*[iter([-0.5774, -0.5774, -0.5774, 0.5774, -0.5774, -0.5774, 0.5774, -0.5774, 0.5774, -0.5774, -0.5774, 0.5774, -0.5774, -0.5774, -0.5774, -0.5774, -0.5774, 0.5774, -1.0, 2.197e-07, -1.341e-07, -1.0, 2.197e-07, -1.341e-07, 2.384e-07, 1.0, 1.639e-07, 2.384e-07, 1.0, 1.639e-07, 2.384e-07, 1.0, 1.639e-07, 2.384e-07, 1.0, 1.639e-07, 1.0, -3.296e-07, -7.451e-08, 1.0, -3.296e-07, -7.451e-08, 0.5774, -0.5774, 0.5774, 0.5774, -0.5774, -0.5774, 3.433e-08, 0.0, 1.0, 3.433e-08, 0.0, 1.0, -0.5774, -0.5774, 0.5774, 0.5774, -0.5774, 0.5774, -5.493e-08, 0.0, -1.0, 0.5774, -0.5774, -0.5774, -0.5774, -0.5774, -0.5774, -5.493e-08, 0.0, -1.0])] * 3)])
me_cube_046 = bpy.data.meshes.new('Cube.046')
me_cube_046.from_pydata([(303.0, 0.5287, -1.665), (1.0, -1.0, -1.0), (-1.0, -1.0, -1.0), (303.0, 0.5379, -1.665), (303.0, 0.5287, 0.3347), (1.0, -1.0, 1.0), (-1.0, -1.0, 1.0), (303.0, 0.5379, 0.3347), (259.1, 0.5288, -1.611), (198.0, 0.5112, -1.611), (148.7, 0.4503, -1.611), (105.4, 0.3522, -1.611), (64.95, 0.1903, -1.611), (37.52, -0.009485, -1.611), (17.76, -0.2607, -1.611), (4.623, -0.5293, -1.611), (1.631, -0.747, -1.0), (-0.369, -0.747, -1.0), (2.633, -0.5284, -1.611), (15.82, -0.2583, -1.611), (35.72, -0.005502, -1.611), (63.34, 0.1958, -1.611), (104.0, 0.3589, -1.611), (147.8, 0.4585, -1.611), (198.0, 0.5205, -1.611), (259.1, 0.538, -1.611), (259.1, 0.5288, 0.3888), (198.0, 0.5112, 0.3888), (148.7, 0.4503, 0.3888), (105.4, 0.3522, 0.3888), (64.95, 0.1903, 0.3888), (37.52, -0.009485, 0.3888), (17.76, -0.2607, 0.3888), (4.623, -0.5293, 0.3888), (1.631, -0.747, 1.0), (-0.369, -0.747, 1.0), (2.633, -0.5284, 0.3888), (15.82, -0.2583, 0.3888), (35.72, -0.005502, 0.3888), (63.34, 0.1958, 0.3888), (104.0, 0.3589, 0.3888), (147.8, 0.4585, 0.3888), (198.0, 0.5205, 0.3888), (259.1, 0.538, 0.3888)], [], [(16, 1, 2, 17), (34, 35, 6, 5), (16, 34, 5, 1), (1, 5, 6, 2), (25, 43, 7, 3), (4, 0, 3, 7), (2, 6, 35, 17), (17, 35, 36, 18), (18, 36, 37, 19), (19, 37, 38, 20), (20, 38, 39, 21), (21, 39, 40, 22), (22, 40, 41, 23), (23, 41, 42, 24), (24, 42, 43, 25), (0, 4, 26, 8), (8, 26, 27, 9), (9, 27, 28, 10), (10, 28, 29, 11), (11, 29, 30, 12), (12, 30, 31, 13), (13, 31, 32, 14), (14, 32, 33, 15), (15, 33, 34, 16), (4, 7, 43, 26), (26, 43, 42, 27), (27, 42, 41, 28), (28, 41, 40, 29), (29, 40, 39, 30), (30, 39, 38, 31), (31, 38, 37, 32), (32, 37, 36, 33), (33, 36, 35, 34), (0, 8, 25, 3), (8, 9, 24, 25), (9, 10, 23, 24), (10, 11, 22, 23), (11, 12, 21, 22), (12, 13, 20, 21), (13, 14, 19, 20), (14, 15, 18, 19), (15, 16, 17, 18)])
me_cube_046.polygons.foreach_set('use_smooth', [True] * 42)
_k = set([(0, 3), (0, 4), (0, 8), (1, 2), (1, 5), (1, 16), (2, 6), (2, 17), (3, 7), (3, 25), (4, 7), (4, 26), (5, 6), (5, 34), (6, 35), (7, 43), (8, 9), (9, 10), (10, 11), (11, 12), (11, 29), (12, 13), (12, 30), (13, 14), (13, 31), (14, 15), (14, 32), (15, 16), (15, 18), (15, 33), (16, 17), (16, 34), (17, 18), (17, 35), (18, 19), (18, 36), (19, 20), (19, 37), (20, 21), (20, 38), (21, 22), (21, 39), (22, 23), (22, 40), (23, 24), (24, 25), (26, 27), (27, 28), (28, 29), (29, 30), (30, 31), (31, 32), (32, 33), (33, 34), (33, 36), (34, 35), (35, 36), (36, 37), (37, 38), (38, 39), (39, 40), (40, 41), (41, 42), (42, 43)])
me_cube_046.attributes.new('sharp_edge', 'BOOLEAN', 'EDGE').data.foreach_set('value', [ (min(e.vertices), max(e.vertices)) in _k for e in me_cube_046.edges])
_uv = me_cube_046.uv_layers.new(name='UVMap')
_uv.uv.foreach_set('vector', [0.9029, 0.02318, 1.003, 0.02318, 1.003, 0.2966, 0.9029, 0.2966, 0.1106, 0.9898, 0.1106, 0.8317, 0.01329, 0.8317, 0.01329, 0.9898, 0.1106, 0.02087, 0.1106, 0.9898, 0.01329, 0.9898, 0.01329, 0.02087, 0.01329, 0.02087, 0.01329, 0.9898, -0.0227, 0.9898, -0.0227, 0.02087, 0.1002, 0.2966, 0.1002, 0.9901, -0.0001144, 0.9901, -0.0001137, 0.2966, 0.9861, 0.9898, 0.9861, 0.02087, 1.022, 0.02087, 1.022, 0.9898, 1.003, 0.2966, 1.003, 0.9901, 0.9029, 0.9901, 0.9029, 0.2966, 0.9029, 0.2966, 0.9029, 0.9901, 0.8026, 0.9901, 0.8026, 0.2966, 0.8026, 0.2966, 0.8026, 0.9901, 0.7023, 0.9901, 0.7023, 0.2966, 0.7023, 0.2966, 0.7023, 0.9901, 0.6019, 0.9901, 0.6019, 0.2966, 0.6019, 0.2966, 0.6019, 0.9901, 0.5016, 0.9901, 0.5016, 0.2966, 0.5016, 0.2966, 0.5016, 0.9901, 0.4012, 0.9901, 0.4012, 0.2966, 0.4012, 0.2966, 0.4012, 0.9901, 0.3009, 0.9901, 0.3009, 0.2966, 0.3009, 0.2966, 0.3009, 0.9901, 0.2006, 0.9901, 0.2006, 0.2966, 0.2006, 0.2966, 0.2006, 0.9901, 0.1002, 0.9901, 0.1002, 0.2966, 0.9861, 0.02087, 0.9861, 0.9898, 0.8888, 0.9898, 0.8888, 0.02087, 0.8888, 0.02087, 0.8888, 0.9898, 0.7915, 0.9898, 0.7915, 0.02087, 0.7915, 0.02087, 0.7915, 0.9898, 0.6942, 0.9898, 0.6942, 0.02087, 0.6942, 0.02087, 0.6942, 0.9898, 0.597, 0.9898, 0.597, 0.02087, 0.597, 0.02087, 0.597, 0.9898, 0.4997, 0.9898, 0.4997, 0.02087, 0.4997, 0.02087, 0.4997, 0.9898, 0.4024, 0.9898, 0.4024, 0.02087, 0.4024, 0.02087, 0.4024, 0.9898, 0.3051, 0.9898, 0.3051, 0.02087, 0.3051, 0.02087, 0.3051, 0.9898, 0.2078, 0.9898, 0.2078, 0.02087, 0.2078, 0.02087, 0.2078, 0.9898, 0.1106, 0.9898, 0.1106, 0.02087, 0.9861, 0.9898, 0.9861, 0.8317, 0.8888, 0.8317, 0.8888, 0.9898, 0.8888, 0.9898, 0.8888, 0.8317, 0.7915, 0.8317, 0.7915, 0.9898, 0.7915, 0.9898, 0.7915, 0.8317, 0.6942, 0.8317, 0.6942, 0.9898, 0.6942, 0.9898, 0.6942, 0.8317, 0.597, 0.8317, 0.597, 0.9898, 0.597, 0.9898, 0.597, 0.8317, 0.4997, 0.8317, 0.4997, 0.9898, 0.4997, 0.9898, 0.4997, 0.8317, 0.4024, 0.8317, 0.4024, 0.9898, 0.4024, 0.9898, 0.4024, 0.8317, 0.3051, 0.8317, 0.3051, 0.9898, 0.3051, 0.9898, 0.3051, 0.8317, 0.2078, 0.8317, 0.2078, 0.9898, 0.2078, 0.9898, 0.2078, 0.8317, 0.1106, 0.8317, 0.1106, 0.9898, -0.0001137, 0.02318, 0.1002, 0.02318, 0.1002, 0.2966, -0.0001137, 0.2966, 0.1002, 0.02318, 0.2006, 0.02318, 0.2006, 0.2966, 0.1002, 0.2966, 0.2006, 0.02318, 0.3009, 0.02318, 0.3009, 0.2966, 0.2006, 0.2966, 0.3009, 0.02318, 0.4012, 0.02318, 0.4012, 0.2966, 0.3009, 0.2966, 0.4012, 0.02318, 0.5016, 0.02318, 0.5016, 0.2966, 0.4012, 0.2966, 0.5016, 0.02318, 0.6019, 0.02318, 0.6019, 0.2966, 0.5016, 0.2966, 0.6019, 0.02318, 0.7023, 0.02318, 0.7023, 0.2966, 0.6019, 0.2966, 0.7023, 0.02318, 0.8026, 0.02318, 0.8026, 0.2966, 0.7023, 0.2966, 0.8026, 0.02318, 0.9029, 0.02318, 0.9029, 0.2966, 0.8026, 0.2966])
me_cube_046.materials.append(mat_material_026)
me_cube_046.use_remesh_preserve_volume = False
me_cube_046.use_remesh_preserve_attributes = False
me_cube_046.use_mirror_vertex_groups = False
me_cube_046.update()
me_cube_046.normals_split_custom_set([tuple(v) for v in zip(*[iter([0.0, 3.534e-06, -1.0, 0.0, 3.534e-06, -1.0, 0.0, 3.534e-06, -1.0, 0.0, 3.534e-06, -1.0, 0.0, -3.298e-06, 1.0, 0.0, -3.298e-06, 1.0, 0.0, -3.298e-06, 1.0, 0.0, -3.298e-06, 1.0, 0.3721, -0.9282, -1.315e-07, 0.3721, -0.9282, -1.315e-07, 0.3721, -0.9282, -1.315e-07, 0.3721, -0.9282, -1.315e-07, -2.831e-07, -1.0, -1.788e-07, -2.831e-07, -1.0, -1.788e-07, -2.831e-07, -1.0, -1.788e-07, -2.831e-07, -1.0, -1.788e-07, -0.0001427, 1.0, 9.872e-09, -0.0001428, 1.0, 9.849e-09, 2.385e-06, 1.0, 3.874e-08, 2.385e-06, 1.0, 3.874e-08, 0.6832, 0.7302, 3.649e-05, 0.6832, 0.7302, 3.649e-05, 0.6832, 0.7302, 3.649e-05, 0.6832, 0.7302, 3.649e-05, -0.3721, 0.9282, -8.82e-08, -0.3721, 0.9282, -8.82e-08, -0.3721, 0.9282, -8.82e-08, -0.3721, 0.9282, -8.82e-08, -0.07262, 0.9974, 1.792e-09, -0.07262, 0.9974, 1.792e-09, -0.07262, 0.9974, 1.792e-09, -0.07262, 0.9974, 1.792e-09, -0.02047, 0.9998, -5.421e-08, -0.02047, 0.9998, -5.421e-08, -0.02047, 0.9998, -5.421e-08, -0.02047, 0.9998, -5.421e-08, -0.01271, 0.9999, 4.936e-09, -0.01271, 0.9999, 4.936e-09, -0.01271, 0.9999, 4.936e-09, -0.01271, 0.9999, 4.936e-09, -0.007289, 1.0, 1.295e-08, -0.007289, 1.0, 1.295e-08, -0.007289, 1.0, 1.295e-08, -0.007289, 1.0, 1.295e-08, -0.004009, 1.0, 3.011e-09, -0.004009, 1.0, 3.011e-09, -0.004009, 1.0, 3.011e-09, -0.004009, 1.0, 3.011e-09, -0.002276, 1.0, 7.237e-09, -0.002276, 1.0, 7.237e-09, -0.001755, 1.0, -2.597e-09, -0.001755, 1.0, -2.597e-09, -0.001755, 1.0, -2.597e-09, -0.001755, 1.0, -2.597e-09, -0.0007606, 1.0, -1.573e-08, -0.0007605, 1.0, -1.573e-08, -0.0007605, 1.0, -1.573e-08, -0.0007606, 1.0, -1.573e-08, -0.0001428, 1.0, 9.849e-09, -0.0001427, 1.0, 9.872e-09, -2.385e-06, -1.0, 6.845e-08, -2.385e-06, -1.0, 6.845e-08, 0.0001428, -1.0, 3.851e-08, 0.0001427, -1.0, 3.854e-08, 0.0001427, -1.0, 3.854e-08, 0.0001428, -1.0, 3.851e-08, 0.0007615, -1.0, -2.098e-08, 0.0007615, -1.0, -2.097e-08, 0.0007615, -1.0, -2.097e-08, 0.0007615, -1.0, -2.098e-08, 0.001751, -1.0, -4.826e-08, 0.001751, -1.0, -4.826e-08, 0.001751, -1.0, -4.826e-08, 0.001751, -1.0, -4.826e-08, 0.002266, -1.0, -4.597e-08, 0.002266, -1.0, -4.597e-08, 0.004002, -1.0, -4.986e-08, 0.004002, -1.0, -4.986e-08, 0.004002, -1.0, -4.986e-08, 0.004002, -1.0, -4.986e-08, 0.007286, -1.0, 2.293e-08, 0.007286, -1.0, 2.293e-08, 0.007286, -1.0, 2.293e-08, 0.007286, -1.0, 2.293e-08, 0.01271, -0.9999, -4.841e-09, 0.01271, -0.9999, -4.841e-09, 0.01271, -0.9999, -4.841e-09, 0.01271, -0.9999, -4.841e-09, 0.02045, -0.9998, -1.036e-07, 0.02045, -0.9998, -1.036e-07, 0.02045, -0.9998, -1.036e-07, 0.02045, -0.9998, -1.036e-07, 0.07255, -0.9974, -6.486e-08, 0.07255, -0.9974, -6.486e-08, 0.07255, -0.9974, -6.486e-08, 0.07255, -0.9974, -6.486e-08, 0.00123, 0.001315, 1.0, 0.00123, 0.001315, 1.0, 0.0002939, 0.0003142, 1.0, 0.000936, 0.001, 1.0, 0.000936, 0.001, 1.0, 0.0002939, 0.0003142, 1.0, 8.65e-10, -1.135e-07, 1.0, 5.562e-10, -3.517e-08, 1.0, 5.562e-10, -3.517e-08, 1.0, 8.65e-10, -1.135e-07, 1.0, -5.265e-10, -5.411e-07, 1.0, 1.002e-09, -1.511e-07, 1.0, 1.002e-09, -1.511e-07, 1.0, -5.265e-10, -5.411e-07, 1.0, -3.798e-09, -9.924e-07, 1.0, -5.408e-10, -5.437e-07, 1.0, -5.408e-10, -5.437e-07, 1.0, -3.798e-09, -9.924e-07, 1.0, -7.138e-09, -1.827e-06, 1.0, -3.816e-09, -9.963e-07, 1.0, -3.816e-09, -9.963e-07, 1.0, -7.138e-09, -1.827e-06, 1.0, -1.557e-08, -2.086e-06, 1.0, -7.185e-09, -1.83e-06, 1.0, -7.185e-09, -1.83e-06, 1.0, -1.557e-08, -2.086e-06, 1.0, -1.551e-08, -2.974e-06, 1.0, -1.559e-08, -2.093e-06, 1.0, -1.559e-08, -2.093e-06, 1.0, -1.551e-08, -2.974e-06, 1.0, -1.551e-08, -2.978e-06, 1.0, -1.551e-08, -2.978e-06, 1.0, 0.0002117, 0.9415, 0.337, 0.0002117, 0.9415, 0.337, 0.0002117, 0.9415, 0.337, 0.0002117, 0.9415, 0.337, -0.00123, -0.001326, -1.0, -0.0009372, -0.001011, -1.0, -0.0002927, -0.0003157, -1.0, -0.00123, -0.001326, -1.0, -0.0009372, -0.001011, -1.0, 0.0, 3.034e-08, -1.0, 0.0, 9.154e-08, -1.0, -0.0002927, -0.0003157, -1.0, 0.0, 3.034e-08, -1.0, 1.21e-10, 1.193e-07, -1.0, 3.39e-08, 3.869e-10, -1.0, 0.0, 9.154e-08, -1.0, 1.21e-10, 1.193e-07, -1.0, 3.392e-08, 4.126e-09, -1.0, 7.835e-11, 1.442e-06, -1.0, 3.39e-08, 3.869e-10, -1.0, 3.392e-08, 4.126e-09, -1.0, 0.0, 1.445e-06, -1.0, 0.0, 1.291e-06, -1.0, 7.835e-11, 1.442e-06, -1.0, 0.0, 1.445e-06, -1.0, 0.0, 1.297e-06, -1.0, 0.0, 2.501e-06, -1.0, 0.0, 1.291e-06, -1.0, 0.0, 1.297e-06, -1.0, 0.0, 2.508e-06, -1.0, 0.0, 2.976e-06, -1.0, 0.0, 2.501e-06, -1.0, 0.0, 2.508e-06, -1.0, 0.0, 2.978e-06, -1.0, 0.0, 2.978e-06, -1.0, 0.0, 2.976e-06, -1.0, -0.0002113, -0.9415, -0.337, -0.0002113, -0.9415, -0.337, -0.0002113, -0.9415, -0.337, -0.0002113, -0.9415, -0.337])] * 3)])
me_cube_000 = bpy.data.meshes.new('Cube.000')
me_cube_000.from_pydata([(-1.0, -1.0, -1.0), (-1.0, -1.0, 1.0), (-1.0, 1.0, -1.0), (-1.0, 1.0, 1.0), (1.0, -1.0, -1.0), (1.0, -1.0, 1.0), (1.0, 1.0, -1.0), (1.0, 1.0, 1.0)], [], [(1, 3, 2, 0), (3, 7, 6, 2), (7, 5, 4, 6), (5, 1, 0, 4), (0, 2, 6, 4), (5, 7, 3, 1)])
me_cube_000.polygons.foreach_set('use_smooth', [True] * 6)
_k = set([(0, 1), (0, 2), (0, 4), (1, 3), (1, 5), (2, 3), (2, 6), (3, 7), (4, 5), (4, 6), (5, 7), (6, 7)])
me_cube_000.attributes.new('sharp_edge', 'BOOLEAN', 'EDGE').data.foreach_set('value', [ (min(e.vertices), max(e.vertices)) in _k for e in me_cube_000.edges])
_uv = me_cube_000.uv_layers.new(name='UVMap')
_uv.uv.foreach_set('vector', [0.0004374, 0.9984, 0.0004379, 0.001571, 0.9996, 0.001571, 0.9996, 0.9984, 0.0004374, 0.9984, 0.0004379, 0.001571, 0.9996, 0.001571, 0.9996, 0.9984, 0.0004374, 0.9984, 0.0004379, 0.001571, 0.9996, 0.001571, 0.9996, 0.9984, 0.0004374, 0.9984, 0.0004379, 0.001571, 0.9996, 0.001571, 0.9996, 0.9984, 0.0004374, 0.9984, 0.0004379, 0.001571, 0.9996, 0.001571, 0.9996, 0.9984, 0.0004374, 0.9984, 0.0004379, 0.001571, 0.9996, 0.001571, 0.9996, 0.9984])
me_cube_000.use_remesh_preserve_volume = False
me_cube_000.use_remesh_preserve_attributes = False
me_cube_000.use_mirror_vertex_groups = False
me_cube_000.update()
me_cube_000.normals_split_custom_set([tuple(v) for v in zip(*[iter([-1.0, 0.0, 0.0, -1.0, 0.0, 0.0, -1.0, 0.0, 0.0, -1.0, 0.0, 0.0, 0.0, 1.0, 0.0, 0.0, 1.0, 0.0, 0.0, 1.0, 0.0, 0.0, 1.0, 0.0, 1.0, 0.0, 0.0, 1.0, 0.0, 0.0, 1.0, 0.0, 0.0, 1.0, 0.0, 0.0, 0.0, -1.0, 0.0, 0.0, -1.0, 0.0, 0.0, -1.0, 0.0, 0.0, -1.0, 0.0, 0.0, 0.0, -1.0, 0.0, 0.0, -1.0, 0.0, 0.0, -1.0, 0.0, 0.0, -1.0, 0.0, 0.0, 1.0, 0.0, 0.0, 1.0, 0.0, 0.0, 1.0, 0.0, 0.0, 1.0])] * 3)])

# ---- objects
ob_cube_039 = bpy.data.objects.new('Cube.039', me_cube_043)
ob_cube = bpy.data.objects.new('Cube', me_cube_029)
ob_cube_026 = bpy.data.objects.new('Cube.026', me_cube_017)
ob_cube_015 = bpy.data.objects.new('Cube.015', me_cube_021)
ob_cube_000 = bpy.data.objects.new('Cube.000', me_cube_010)
ob_cube_001 = bpy.data.objects.new('Cube.001', me_cube_001)
ob_cube_028 = bpy.data.objects.new('Cube.028', me_cube_046)
ob_cube_029 = bpy.data.objects.new('Cube.029', me_cube_000)

# ---- transforms, parenting, visibility, modifiers, constraints
ob_cube_039.location = (0.02004, 0.0, 0.09521)
ob_cube_039.rotation_euler = (-1.629e-07, 0.0, 0.0)
ob_cube_039.scale = (0.0449, 9.737, 0.09689)
ob_cube_039.color = (0.8, 0.8, 0.8, 1.0)
ob_cube_039.lineart.crease_threshold = 0.0
ob_cube.location = (-1.059, 0.0, 8.068)
ob_cube.scale = (6.149, 19.52, 6.149)
ob_cube.lineart.crease_threshold = 0.0
ob_cube_026.location = (21.2, 3.036, 0.03331)
ob_cube_026.rotation_euler = (-1.629e-07, -0.0, -1.571)
ob_cube_026.scale = (0.0449, 9.737, 0.09689)
ob_cube_026.color = (0.8, 0.8, 0.8, 1.0)
ob_cube_026.lineart.crease_threshold = 0.0
ob_cube_015.location = (21.2, 5.187, 0.03331)
ob_cube_015.rotation_euler = (-1.629e-07, -0.0, -1.571)
ob_cube_015.scale = (0.0449, 9.737, 0.09689)
ob_cube_015.color = (0.8, 0.8, 0.8, 1.0)
ob_cube_015.lineart.crease_threshold = 0.0
ob_cube_000.location = (0.0178, -19.46, 0.09521)
ob_cube_000.rotation_euler = (-1.629e-07, 0.0, 0.0)
ob_cube_000.scale = (0.0449, 9.737, 0.09689)
ob_cube_000.color = (0.8, 0.8, 0.8, 1.0)
ob_cube_000.lineart.crease_threshold = 0.0
ob_cube_001.location = (-2.134, -19.46, 0.09521)
ob_cube_001.rotation_euler = (-1.629e-07, 0.0, 0.0)
ob_cube_001.scale = (0.0449, 9.737, 0.09689)
ob_cube_001.color = (0.8, 0.8, 0.8, 1.0)
ob_cube_001.lineart.crease_threshold = 0.0
ob_cube_028.location = (-2.129, 0.0, 0.09521)
ob_cube_028.rotation_euler = (-1.629e-07, 0.0, 0.0)
ob_cube_028.scale = (0.0449, 9.737, 0.09689)
ob_cube_028.color = (0.8, 0.8, 0.8, 1.0)
ob_cube_028.lineart.crease_threshold = 0.0
ob_cube_029.location = (-1.034, -19.32, -0.03454)
ob_cube_029.rotation_euler = (-1.629e-07, 0.0, 0.0)
ob_cube_029.scale = (1.4, 0.2755, 0.04171)
ob_cube_029.color = (0.8, 0.8, 0.8, 1.0)
ob_cube_029.lineart.crease_threshold = 0.0

# ---- collection membership
col_collection_1.objects.link(ob_cube_039)
col_collection_1.objects.link(ob_cube)
col_collection_1.objects.link(ob_cube_026)
col_collection_1.objects.link(ob_cube_015)
col_collection_1.objects.link(ob_cube_000)
col_collection_1.objects.link(ob_cube_001)
col_collection_1.objects.link(ob_cube_028)
col_collection_1.objects.link(ob_cube_029)

# ---- scene / render settings (as saved in the file)
scene.frame_start = 1; scene.frame_end = 250; scene.frame_set(1)
scene.render.engine = 'BLENDER_EEVEE_NEXT'
scene.render.resolution_percentage = 50
scene.render.dither_intensity = 0.0
scene.cycles.use_denoising = False
scene.cycles.samples = 10
scene.cycles.sampling_pattern = 'TABULATED_SOBOL'
scene.cycles.light_sampling_threshold = 0.0
scene.cycles.use_adaptive_sampling = False
scene.cycles.use_light_tree = False
scene.cycles.blur_glossy = 0.0
scene.cycles.pixel_filter_type = 'GAUSSIAN'
scene.cycles.sample_clamp_indirect = 0.0
scene.view_settings.view_transform = 'Standard'
bpy.context.view_layer.update()

# ---- added for rendering (the .blend has no active camera and no usable light): camera, sun
cam_auto = bpy.data.cameras.new('AutoCamera')
cam_auto.lens = 50.0
cam_auto.sensor_width = 36.0
cam_auto.clip_end = 1000.0
ob_auto_camera = bpy.data.objects.new('AutoCamera', cam_auto)
scene.collection.objects.link(ob_auto_camera)
ob_auto_camera.location = (51.3487, -59.4034, 44.9964)
ob_auto_camera.rotation_euler = (1.09748, -7.21219e-08, 0.694738)
scene.camera = ob_auto_camera
light_auto_sun = bpy.data.lights.new('AutoSun', 'SUN')
light_auto_sun.energy = 3.0
light_auto_sun.angle = 0.0523599
ob_auto_sun = bpy.data.objects.new('AutoSun', light_auto_sun)
scene.collection.objects.link(ob_auto_sun)
ob_auto_sun.rotation_euler = (0.872665, 0.174533, 0.523599)
bpy.context.view_layer.update()
